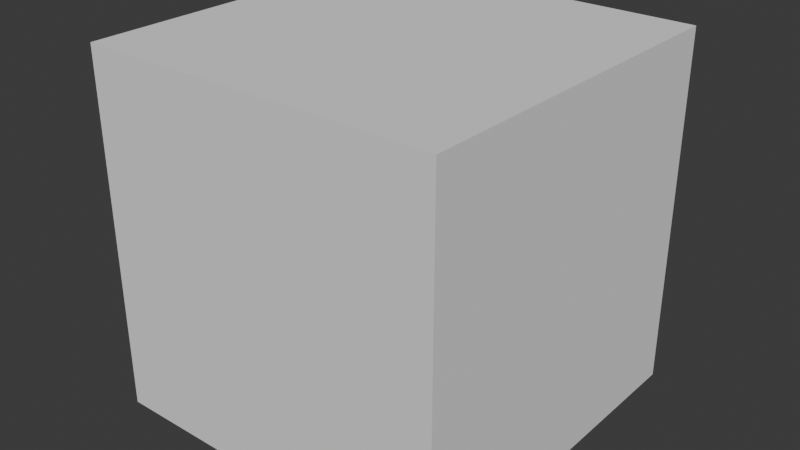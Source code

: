 # Source: floor.blend  (saved by Blender 4.1.24; exported with 4.5.12 LTS)
import bpy
from mathutils import Matrix  # noqa: F401  (used for matrix-valued properties, if any)

bpy.ops.wm.read_factory_settings(use_empty=True)
scene = bpy.context.scene
scene.name = 'Scene'

# ---- collections
col_collection = bpy.data.collections.new('Collection'); scene.collection.children.link(col_collection)

# ---- node groups
ng_nodegroup_001 = bpy.data.node_groups.new('NodeGroup.001', 'GeometryNodeTree')
_s = ng_nodegroup_001.interface.new_socket(name='Geometry', in_out='OUTPUT', socket_type='NodeSocketGeometry')
_s = ng_nodegroup_001.interface.new_socket(name='Geometry', in_out='INPUT', socket_type='NodeSocketGeometry')
_s = ng_nodegroup_001.interface.new_socket(name='X', in_out='INPUT', socket_type='NodeSocketFloat')
_s.default_value = 1.0
_s.min_value = 0.0
_s = ng_nodegroup_001.interface.new_socket(name='Y', in_out='INPUT', socket_type='NodeSocketFloat')
_s.default_value = 1.0
_s.min_value = 0.0
_N = ng_nodegroup_001.nodes; _L = ng_nodegroup_001.links
n0 = _N.new('NodeGroupOutput'); n0.name = 'Group Output'; n0.location = (369, 4)
n1 = _N.new('NodeGroupInput'); n1.name = 'Group Input'; n1.location = (-361, 8)
n2 = _N.new('GeometryNodeScaleElements'); n2.name = 'Scale Elements.001'; n2.location = (129, -27)
n2.scale_mode = 'SINGLE_AXIS'
n2.inputs[4].default_value = (0.0, 1.0, 0.0)
n3 = _N.new('GeometryNodeScaleElements'); n3.name = 'Scale Elements'; n3.location = (-53, 154)
n3.scale_mode = 'SINGLE_AXIS'
_L.new(n3.outputs[0], n2.inputs[0])
_L.new(n1.outputs[2], n2.inputs[2])
_L.new(n1.outputs[1], n3.inputs[2])
_L.new(n2.outputs[0], n0.inputs[0])
_L.new(n1.outputs[0], n3.inputs[0])
n0.is_active_output = True
ng_floor_nodes = bpy.data.node_groups.new('Floor Nodes', 'GeometryNodeTree')
_s = ng_floor_nodes.interface.new_socket(name='Geometry', in_out='OUTPUT', socket_type='NodeSocketGeometry')
_s = ng_floor_nodes.interface.new_socket(name='Geometry', in_out='INPUT', socket_type='NodeSocketGeometry')
_s = ng_floor_nodes.interface.new_socket(name='x scale', in_out='INPUT', socket_type='NodeSocketFloat')
_s.default_value = 1.0
_s.min_value = 0.0
_s = ng_floor_nodes.interface.new_socket(name='y scale', in_out='INPUT', socket_type='NodeSocketFloat')
_s.default_value = 1.0
_s.min_value = 0.0
ng_floor_nodes.is_modifier = True
_N = ng_floor_nodes.nodes; _L = ng_floor_nodes.links
n0 = _N.new('NodeGroupInput'); n0.name = 'Group Input'; n0.location = (-407, 478)
n1 = _N.new('NodeGroupOutput'); n1.name = 'Group Output'; n1.location = (279, 425)
n2 = _N.new('GeometryNodeGroup'); n2.name = 'Group'; n2.location = (37, 518)
n2.label = 'Floor'
n2.node_tree = ng_nodegroup_001
_L.new(n2.outputs[0], n1.inputs[0])
_L.new(n0.outputs[1], n2.inputs[1])
_L.new(n0.outputs[2], n2.inputs[2])
_L.new(n0.outputs[0], n2.inputs[0])
n1.is_active_output = True
ng_wall_nodes = bpy.data.node_groups.new('Wall Nodes', 'GeometryNodeTree')
_s = ng_wall_nodes.interface.new_socket(name='Geometry', in_out='OUTPUT', socket_type='NodeSocketGeometry')
_s = ng_wall_nodes.interface.new_socket(name='Geometry', in_out='INPUT', socket_type='NodeSocketGeometry')
_s = ng_wall_nodes.interface.new_socket(name='x scale', in_out='INPUT', socket_type='NodeSocketFloat')
_s.default_value = 1.0
_s.min_value = 0.0
_s = ng_wall_nodes.interface.new_socket(name='y scale', in_out='INPUT', socket_type='NodeSocketFloat')
_s.default_value = 1.0
_s.min_value = 0.0
ng_wall_nodes.is_modifier = True
_N = ng_wall_nodes.nodes; _L = ng_wall_nodes.links
n0 = _N.new('NodeGroupInput'); n0.name = 'Group Input'; n0.location = (-407, 478)
n1 = _N.new('NodeGroupOutput'); n1.name = 'Group Output'; n1.location = (343, 425)
n2 = _N.new('GeometryNodeGroup'); n2.name = 'Group'; n2.location = (-97, 466)
n2.label = 'Floor'
n2.node_tree = ng_nodegroup_001
_L.new(n0.outputs[2], n2.inputs[2])
_L.new(n0.outputs[1], n2.inputs[1])
_L.new(n0.outputs[0], n2.inputs[0])
_L.new(n2.outputs[0], n1.inputs[0])
n1.is_active_output = True
ng_space_nodes = bpy.data.node_groups.new('Space Nodes', 'GeometryNodeTree')
_s = ng_space_nodes.interface.new_socket(name='Geometry', in_out='OUTPUT', socket_type='NodeSocketGeometry')
_s = ng_space_nodes.interface.new_socket(name='Geometry', in_out='INPUT', socket_type='NodeSocketGeometry')
_s = ng_space_nodes.interface.new_socket(name='Y', in_out='INPUT', socket_type='NodeSocketFloat')
_s.default_value = 1.0
_s.min_value = 0.0
ng_space_nodes.is_modifier = True
_N = ng_space_nodes.nodes; _L = ng_space_nodes.links
n0 = _N.new('NodeGroupInput'); n0.name = 'Group Input'; n0.location = (-415, 208)
n1 = _N.new('NodeGroupOutput'); n1.name = 'Group Output'; n1.location = (467, 261)
n2 = _N.new('GeometryNodeScaleElements'); n2.name = 'Scale Elements'; n2.location = (36, 275)
n2.scale_mode = 'SINGLE_AXIS'
n2.inputs[4].default_value = (0.0, 1.0, 0.0)
_L.new(n0.outputs[1], n2.inputs[2])
_L.new(n0.outputs[0], n2.inputs[0])
_L.new(n2.outputs[0], n1.inputs[0])
n1.is_active_output = True

# ---- world
world_world = bpy.data.worlds.new('World'); scene.world = world_world
world_world.use_nodes = True; world_world.node_tree.nodes.clear()
_N = world_world.node_tree.nodes; _L = world_world.node_tree.links
n0 = _N.new('ShaderNodeOutputWorld'); n0.name = 'World Output'; n0.location = (300, 300)
n1 = _N.new('ShaderNodeBackground'); n1.name = 'Background'; n1.location = (10, 300)
n1.inputs[0].default_value = (0.05088, 0.05088, 0.05088, 1.0)
_L.new(n1.outputs[0], n0.inputs[0])
n0.is_active_output = True
world_world.color = (0.05088, 0.05088, 0.05088)
world_world.use_sun_shadow = False
world_world.sun_shadow_jitter_overblur = 0.0

# ---- meshes
me_plane = bpy.data.meshes.new('Plane')
me_plane.from_pydata([(-1.0, -1.0, 0.0), (1.0, -1.0, 0.0), (-1.0, 1.0, 0.0), (1.0, 1.0, 0.0)], [], [(0, 1, 3, 2)])
_uv = me_plane.uv_layers.new(name='UVMap')
_uv.uv.foreach_set('vector', [0.0, 0.0, 1.0, 0.0, 1.0, 1.0, 0.0, 1.0])
me_plane.update()
me_plane_001 = bpy.data.meshes.new('Plane.001')
me_plane_001.from_pydata([(-2.0, -1.0, 0.0), (-0.000103, -1.0, 0.0), (-2.0, 1.0, 0.0), (-0.000103, 1.0, 0.0)], [], [(0, 1, 3, 2)])
_uv = me_plane_001.uv_layers.new(name='UVMap')
_uv.uv.foreach_set('vector', [0.0, 0.0, 1.0, 0.0, 1.0, 1.0, 0.0, 1.0])
me_plane_001.update()
me_cube = bpy.data.meshes.new('Cube')
me_cube.from_pydata([(-1.0, -1.0, -1.0), (-1.0, -1.0, 1.0), (-1.0, 1.0, -1.0), (-1.0, 1.0, 1.0), (1.0, -1.0, -1.0), (1.0, -1.0, 1.0), (1.0, 1.0, -1.0), (1.0, 1.0, 1.0)], [], [(0, 1, 3, 2), (2, 3, 7, 6), (6, 7, 5, 4), (4, 5, 1, 0), (2, 6, 4, 0), (7, 3, 1, 5)])
_uv = me_cube.uv_layers.new(name='UVMap')
_uv.uv.foreach_set('vector', [0.375, 0.0, 0.625, 0.0, 0.625, 0.25, 0.375, 0.25, 0.375, 0.25, 0.625, 0.25, 0.625, 0.5, 0.375, 0.5, 0.375, 0.5, 0.625, 0.5, 0.625, 0.75, 0.375, 0.75, 0.375, 0.75, 0.625, 0.75, 0.625, 1.0, 0.375, 1.0, 0.125, 0.5, 0.375, 0.5, 0.375, 0.75, 0.125, 0.75, 0.625, 0.5, 0.875, 0.5, 0.875, 0.75, 0.625, 0.75])
me_cube.update()

# ---- objects
ob_floorbound = bpy.data.objects.new('FloorBound', me_plane)
ob_wallbound = bpy.data.objects.new('WallBound', me_plane_001)
ob_space = bpy.data.objects.new('Space', me_cube)

# ---- transforms, parenting, visibility, modifiers, constraints
ob_floorbound.parent = ob_space
ob_floorbound.matrix_parent_inverse = Matrix(((1.0, -0.0, 0.0, -0.0), (-0.0, 1.0, -0.0, 0.0), (0.0, -0.0, 1.0, -1.0), (-0.0, 0.0, -0.0, 1.0)))
ob_floorbound.location = (0.0, 0.0, 0.0)
_m = ob_floorbound.modifiers.new('GeometryNodes', 'NODES')
_m.node_group = ng_floor_nodes
ob_wallbound.parent = ob_space
ob_wallbound.matrix_parent_inverse = Matrix(((1.0, -0.0, 0.0, -0.0), (-0.0, 1.0, -0.0, 0.0), (0.0, -0.0, 1.0, -1.0), (-0.0, 0.0, -0.0, 1.0)))
ob_wallbound.location = (-1.0, 0.0, 0.0)
ob_wallbound.rotation_euler = (0.0, 1.571, 0.0)
_m = ob_wallbound.modifiers.new('GeometryNodes', 'NODES')
_m.node_group = ng_wall_nodes
ob_space.location = (0.0, 0.0, 1.0)
ob_space.display_type = 'WIRE'
_m = ob_space.modifiers.new('GeometryNodes', 'NODES')
_m.node_group = ng_space_nodes

# ---- collection membership
col_collection.objects.link(ob_floorbound)
col_collection.objects.link(ob_wallbound)
col_collection.objects.link(ob_space)

# ---- scene / render settings (as saved in the file)
scene.frame_start = 1; scene.frame_end = 250; scene.frame_set(1)
scene.render.engine = 'BLENDER_EEVEE_NEXT'
scene.cycles.sampling_pattern = 'TABULATED_SOBOL'
scene.eevee.ray_tracing_options.trace_max_roughness = 0.0
bpy.context.view_layer.update()

# ---- added for rendering (the .blend has no active camera and no usable light): camera, sun
cam_auto = bpy.data.cameras.new('AutoCamera')
cam_auto.lens = 50.0
cam_auto.sensor_width = 36.0
cam_auto.clip_end = 1000.0
ob_auto_camera = bpy.data.objects.new('AutoCamera', cam_auto)
scene.collection.objects.link(ob_auto_camera)
ob_auto_camera.location = (3.20513, -3.84615, 3.56415)
ob_auto_camera.rotation_euler = (1.09748, -7.21219e-08, 0.694738)
scene.camera = ob_auto_camera
light_auto_sun = bpy.data.lights.new('AutoSun', 'SUN')
light_auto_sun.energy = 3.0
light_auto_sun.angle = 0.0523599
ob_auto_sun = bpy.data.objects.new('AutoSun', light_auto_sun)
scene.collection.objects.link(ob_auto_sun)
ob_auto_sun.rotation_euler = (0.872665, 0.174533, 0.523599)
bpy.context.view_layer.update()

